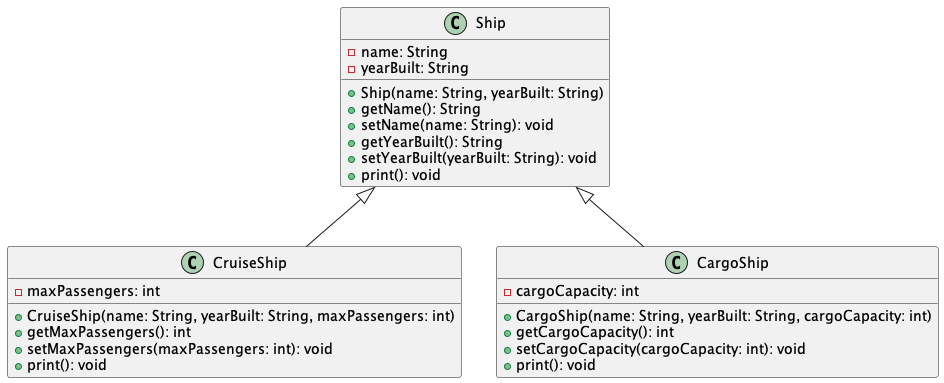

The diagram above was rendered by PlantUML. Its source (embedded in the PNG):
@startuml

class Ship {
    - name: String
    - yearBuilt: String
    + Ship(name: String, yearBuilt: String)
    + getName(): String
    + setName(name: String): void
    + getYearBuilt(): String
    + setYearBuilt(yearBuilt: String): void
    + print(): void
}

class CruiseShip {
    - maxPassengers: int
    + CruiseShip(name: String, yearBuilt: String, maxPassengers: int)
    + getMaxPassengers(): int
    + setMaxPassengers(maxPassengers: int): void
    + print(): void
}

class CargoShip {
    - cargoCapacity: int
    + CargoShip(name: String, yearBuilt: String, cargoCapacity: int)
    + getCargoCapacity(): int
    + setCargoCapacity(cargoCapacity: int): void
    + print(): void
}

Ship <|-- CruiseShip
Ship <|-- CargoShip

@enduml